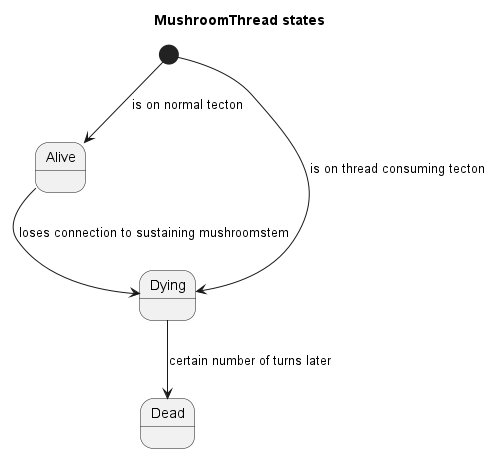

The diagram above was rendered by PlantUML. Its source (embedded in the PNG):
@startuml
title MushroomThread states

[*] --> Alive : is on normal tecton
[*] --> Dying : is on thread consuming tecton

Alive --> Dying : loses connection to sustaining mushroomstem
Dying --> Dead :  certain number of turns later

@enduml